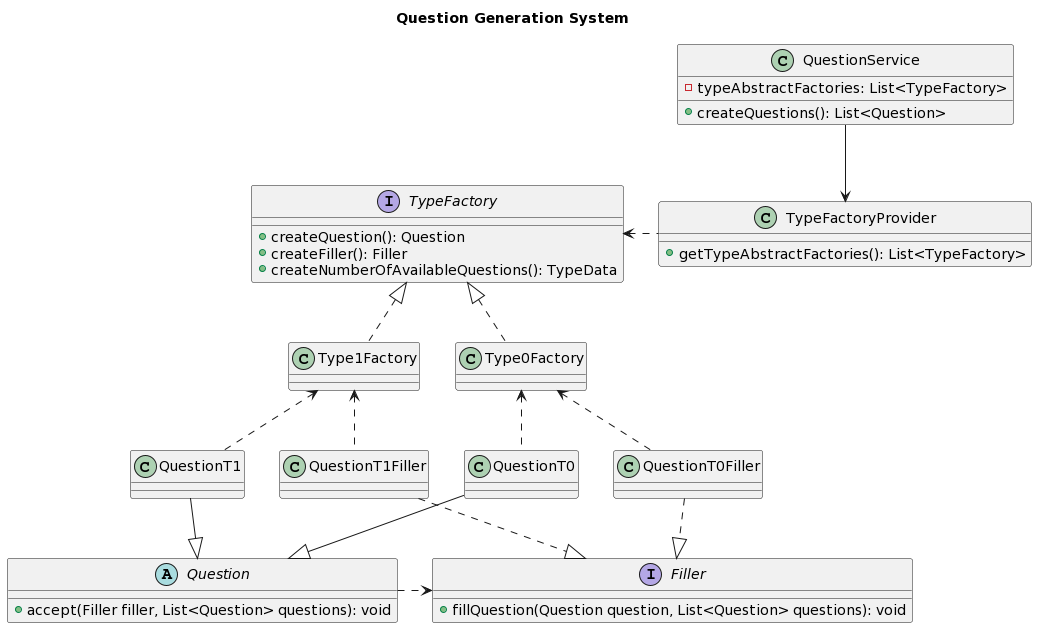

The diagram above was rendered by PlantUML. Its source (embedded in the PNG):
@startuml
title Question Generation System

interface Filler{
+fillQuestion(Question question, List<Question> questions): void
}

Filler<|.up. QuestionT0Filler 
Filler<|.up. QuestionT1Filler 


abstract class Question{
+accept(Filler filler, List<Question> questions): void
}

Question <|-up- QuestionT0
Question <|-up- QuestionT1

Filler <.left.Question

interface TypeFactory{
+createQuestion(): Question
+createFiller(): Filler
+createNumberOfAvailableQuestions(): TypeData
}

TypeFactory <|.down.Type0Factory 
Type0Factory <.down. QuestionT0
Type0Factory <.down. QuestionT0Filler

TypeFactory <|.down.Type1Factory 
Type1Factory  <.down. QuestionT1
Type1Factory<.down. QuestionT1Filler 

class TypeFactoryProvider { 
+getTypeAbstractFactories(): List<TypeFactory>
}

TypeFactory <.right. TypeFactoryProvider

class QuestionService{
- typeAbstractFactories: List<TypeFactory>
+ createQuestions(): List<Question>
}

TypeFactoryProvider <-up- QuestionService
@enduml